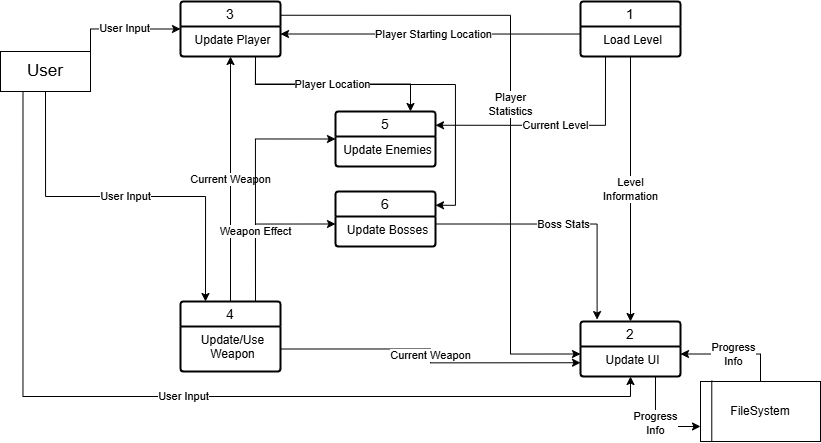

The diagram above was exported from draw.io. Its source (the exported page's mxGraphModel, read from the mxfile embedded in the PNG):
<mxGraphModel dx="934" dy="539" grid="1" gridSize="10" guides="1" tooltips="1" connect="1" arrows="1" fold="1" page="1" pageScale="1" pageWidth="850" pageHeight="1100" math="0" shadow="0">
  <root>
    <mxCell id="0" />
    <mxCell id="1" parent="0" />
    <mxCell id="yZxhQxvFHAR-AuMnY_Uw-11" value="User Input" style="edgeStyle=orthogonalEdgeStyle;rounded=0;orthogonalLoop=1;jettySize=auto;html=1;exitX=1;exitY=0;exitDx=0;exitDy=0;entryX=0;entryY=0.5;entryDx=0;entryDy=0;" edge="1" parent="1" source="yZxhQxvFHAR-AuMnY_Uw-1" target="yZxhQxvFHAR-AuMnY_Uw-3">
      <mxGeometry relative="1" as="geometry" />
    </mxCell>
    <mxCell id="yZxhQxvFHAR-AuMnY_Uw-31" value="User Input" style="edgeStyle=orthogonalEdgeStyle;rounded=0;orthogonalLoop=1;jettySize=auto;html=1;exitX=0.5;exitY=1;exitDx=0;exitDy=0;entryX=0.25;entryY=0;entryDx=0;entryDy=0;" edge="1" parent="1" source="yZxhQxvFHAR-AuMnY_Uw-1" target="yZxhQxvFHAR-AuMnY_Uw-29">
      <mxGeometry relative="1" as="geometry" />
    </mxCell>
    <mxCell id="yZxhQxvFHAR-AuMnY_Uw-32" value="User Input" style="edgeStyle=orthogonalEdgeStyle;rounded=0;orthogonalLoop=1;jettySize=auto;html=1;exitX=0.25;exitY=1;exitDx=0;exitDy=0;entryX=0.5;entryY=1;entryDx=0;entryDy=0;" edge="1" parent="1" source="yZxhQxvFHAR-AuMnY_Uw-1" target="yZxhQxvFHAR-AuMnY_Uw-20">
      <mxGeometry relative="1" as="geometry" />
    </mxCell>
    <mxCell id="yZxhQxvFHAR-AuMnY_Uw-1" value="&lt;font style=&quot;font-size: 17px;&quot;&gt;User&lt;/font&gt;" style="rounded=0;whiteSpace=wrap;html=1;" vertex="1" parent="1">
      <mxGeometry x="40" y="100" width="90" height="40" as="geometry" />
    </mxCell>
    <mxCell id="yZxhQxvFHAR-AuMnY_Uw-39" value="Player&lt;div&gt;Statistics&lt;/div&gt;" style="edgeStyle=orthogonalEdgeStyle;rounded=0;orthogonalLoop=1;jettySize=auto;html=1;exitX=1;exitY=0.25;exitDx=0;exitDy=0;entryX=0;entryY=0.25;entryDx=0;entryDy=0;" edge="1" parent="1" source="yZxhQxvFHAR-AuMnY_Uw-3" target="yZxhQxvFHAR-AuMnY_Uw-20">
      <mxGeometry relative="1" as="geometry">
        <mxPoint x="539.9999999999998" y="390" as="targetPoint" />
        <Array as="points">
          <mxPoint x="550" y="64" />
          <mxPoint x="550" y="403" />
        </Array>
      </mxGeometry>
    </mxCell>
    <mxCell id="yZxhQxvFHAR-AuMnY_Uw-3" value="3" style="swimlane;childLayout=stackLayout;horizontal=1;startSize=25;horizontalStack=0;rounded=1;fontSize=14;fontStyle=0;strokeWidth=2;resizeParent=0;resizeLast=1;shadow=0;dashed=0;align=center;arcSize=4;whiteSpace=wrap;html=1;" vertex="1" parent="1">
      <mxGeometry x="220" y="50" width="100" height="55" as="geometry" />
    </mxCell>
    <mxCell id="yZxhQxvFHAR-AuMnY_Uw-4" value="Update Player" style="align=center;strokeColor=none;fillColor=none;spacingLeft=4;fontSize=12;verticalAlign=top;resizable=0;rotatable=0;part=1;html=1;" vertex="1" parent="yZxhQxvFHAR-AuMnY_Uw-3">
      <mxGeometry y="25" width="100" height="30" as="geometry" />
    </mxCell>
    <mxCell id="yZxhQxvFHAR-AuMnY_Uw-7" value="1" style="swimlane;childLayout=stackLayout;horizontal=1;startSize=25;horizontalStack=0;rounded=1;fontSize=14;fontStyle=0;strokeWidth=2;resizeParent=0;resizeLast=1;shadow=0;dashed=0;align=center;arcSize=4;whiteSpace=wrap;html=1;" vertex="1" parent="1">
      <mxGeometry x="620" y="50" width="100" height="55" as="geometry" />
    </mxCell>
    <mxCell id="yZxhQxvFHAR-AuMnY_Uw-8" value="Load Level" style="align=center;strokeColor=none;fillColor=none;spacingLeft=4;fontSize=12;verticalAlign=top;resizable=0;rotatable=0;part=1;html=1;" vertex="1" parent="yZxhQxvFHAR-AuMnY_Uw-7">
      <mxGeometry y="25" width="100" height="30" as="geometry" />
    </mxCell>
    <mxCell id="yZxhQxvFHAR-AuMnY_Uw-14" value="Player Starting Location" style="edgeStyle=orthogonalEdgeStyle;rounded=0;orthogonalLoop=1;jettySize=auto;html=1;exitX=0;exitY=0;exitDx=0;exitDy=0;entryX=1;entryY=0.25;entryDx=0;entryDy=0;" edge="1" parent="1" source="yZxhQxvFHAR-AuMnY_Uw-8" target="yZxhQxvFHAR-AuMnY_Uw-4">
      <mxGeometry relative="1" as="geometry">
        <Array as="points">
          <mxPoint x="620" y="83" />
        </Array>
      </mxGeometry>
    </mxCell>
    <mxCell id="yZxhQxvFHAR-AuMnY_Uw-15" value="5" style="swimlane;childLayout=stackLayout;horizontal=1;startSize=25;horizontalStack=0;rounded=1;fontSize=14;fontStyle=0;strokeWidth=2;resizeParent=0;resizeLast=1;shadow=0;dashed=0;align=center;arcSize=4;whiteSpace=wrap;html=1;" vertex="1" parent="1">
      <mxGeometry x="375" y="160" width="100" height="55" as="geometry" />
    </mxCell>
    <mxCell id="yZxhQxvFHAR-AuMnY_Uw-16" value="Update Enemies" style="align=center;strokeColor=none;fillColor=none;spacingLeft=4;fontSize=12;verticalAlign=top;resizable=0;rotatable=0;part=1;html=1;" vertex="1" parent="yZxhQxvFHAR-AuMnY_Uw-15">
      <mxGeometry y="25" width="100" height="30" as="geometry" />
    </mxCell>
    <mxCell id="yZxhQxvFHAR-AuMnY_Uw-18" value="Current Level" style="edgeStyle=orthogonalEdgeStyle;rounded=0;orthogonalLoop=1;jettySize=auto;html=1;exitX=0.25;exitY=1;exitDx=0;exitDy=0;entryX=1;entryY=0.25;entryDx=0;entryDy=0;" edge="1" parent="1" source="yZxhQxvFHAR-AuMnY_Uw-8" target="yZxhQxvFHAR-AuMnY_Uw-15">
      <mxGeometry relative="1" as="geometry" />
    </mxCell>
    <mxCell id="yZxhQxvFHAR-AuMnY_Uw-19" value="2" style="swimlane;childLayout=stackLayout;horizontal=1;startSize=25;horizontalStack=0;rounded=1;fontSize=14;fontStyle=0;strokeWidth=2;resizeParent=0;resizeLast=1;shadow=0;dashed=0;align=center;arcSize=4;whiteSpace=wrap;html=1;" vertex="1" parent="1">
      <mxGeometry x="620" y="370" width="100" height="55" as="geometry" />
    </mxCell>
    <mxCell id="yZxhQxvFHAR-AuMnY_Uw-20" value="Update UI" style="align=center;strokeColor=none;fillColor=none;spacingLeft=4;fontSize=12;verticalAlign=top;resizable=0;rotatable=0;part=1;html=1;" vertex="1" parent="yZxhQxvFHAR-AuMnY_Uw-19">
      <mxGeometry y="25" width="100" height="30" as="geometry" />
    </mxCell>
    <mxCell id="yZxhQxvFHAR-AuMnY_Uw-41" value="Progress&lt;div&gt;Info&lt;/div&gt;" style="edgeStyle=orthogonalEdgeStyle;rounded=0;orthogonalLoop=1;jettySize=auto;html=1;exitX=0.5;exitY=0;exitDx=0;exitDy=0;entryX=1;entryY=0.25;entryDx=0;entryDy=0;" edge="1" parent="1" source="yZxhQxvFHAR-AuMnY_Uw-23" target="yZxhQxvFHAR-AuMnY_Uw-20">
      <mxGeometry relative="1" as="geometry" />
    </mxCell>
    <mxCell id="yZxhQxvFHAR-AuMnY_Uw-23" value="FileSystem" style="rounded=0;whiteSpace=wrap;html=1;" vertex="1" parent="1">
      <mxGeometry x="740" y="430" width="120" height="60" as="geometry" />
    </mxCell>
    <mxCell id="yZxhQxvFHAR-AuMnY_Uw-24" value="" style="endArrow=none;html=1;rounded=0;exitX=0.094;exitY=0.997;exitDx=0;exitDy=0;exitPerimeter=0;entryX=0.094;entryY=-0.014;entryDx=0;entryDy=0;entryPerimeter=0;" edge="1" parent="1" source="yZxhQxvFHAR-AuMnY_Uw-23" target="yZxhQxvFHAR-AuMnY_Uw-23">
      <mxGeometry width="50" height="50" relative="1" as="geometry">
        <mxPoint x="380" y="290" as="sourcePoint" />
        <mxPoint x="430" y="240" as="targetPoint" />
      </mxGeometry>
    </mxCell>
    <mxCell id="yZxhQxvFHAR-AuMnY_Uw-25" value="Level&lt;div&gt;Information&lt;/div&gt;" style="edgeStyle=orthogonalEdgeStyle;rounded=0;orthogonalLoop=1;jettySize=auto;html=1;exitX=0.5;exitY=1;exitDx=0;exitDy=0;entryX=0.5;entryY=0;entryDx=0;entryDy=0;" edge="1" parent="1" source="yZxhQxvFHAR-AuMnY_Uw-8" target="yZxhQxvFHAR-AuMnY_Uw-19">
      <mxGeometry relative="1" as="geometry" />
    </mxCell>
    <mxCell id="yZxhQxvFHAR-AuMnY_Uw-26" value="6" style="swimlane;childLayout=stackLayout;horizontal=1;startSize=25;horizontalStack=0;rounded=1;fontSize=14;fontStyle=0;strokeWidth=2;resizeParent=0;resizeLast=1;shadow=0;dashed=0;align=center;arcSize=4;whiteSpace=wrap;html=1;" vertex="1" parent="1">
      <mxGeometry x="375" y="240" width="100" height="55" as="geometry" />
    </mxCell>
    <mxCell id="yZxhQxvFHAR-AuMnY_Uw-27" value="Update Bosses" style="align=center;strokeColor=none;fillColor=none;spacingLeft=4;fontSize=12;verticalAlign=top;resizable=0;rotatable=0;part=1;html=1;" vertex="1" parent="yZxhQxvFHAR-AuMnY_Uw-26">
      <mxGeometry y="25" width="100" height="30" as="geometry" />
    </mxCell>
    <mxCell id="yZxhQxvFHAR-AuMnY_Uw-28" value="Boss Stats" style="edgeStyle=orthogonalEdgeStyle;rounded=0;orthogonalLoop=1;jettySize=auto;html=1;exitX=1;exitY=0.25;exitDx=0;exitDy=0;entryX=0.166;entryY=-0.035;entryDx=0;entryDy=0;entryPerimeter=0;" edge="1" parent="1" source="yZxhQxvFHAR-AuMnY_Uw-27" target="yZxhQxvFHAR-AuMnY_Uw-19">
      <mxGeometry relative="1" as="geometry" />
    </mxCell>
    <mxCell id="yZxhQxvFHAR-AuMnY_Uw-33" value="Current Weapon" style="edgeStyle=orthogonalEdgeStyle;rounded=0;orthogonalLoop=1;jettySize=auto;html=1;exitX=0.5;exitY=0;exitDx=0;exitDy=0;entryX=0.5;entryY=1;entryDx=0;entryDy=0;" edge="1" parent="1" source="yZxhQxvFHAR-AuMnY_Uw-29" target="yZxhQxvFHAR-AuMnY_Uw-4">
      <mxGeometry relative="1" as="geometry" />
    </mxCell>
    <mxCell id="yZxhQxvFHAR-AuMnY_Uw-35" style="edgeStyle=orthogonalEdgeStyle;rounded=0;orthogonalLoop=1;jettySize=auto;html=1;exitX=0.75;exitY=0;exitDx=0;exitDy=0;entryX=0;entryY=0.25;entryDx=0;entryDy=0;" edge="1" parent="1" source="yZxhQxvFHAR-AuMnY_Uw-29" target="yZxhQxvFHAR-AuMnY_Uw-27">
      <mxGeometry relative="1" as="geometry" />
    </mxCell>
    <mxCell id="yZxhQxvFHAR-AuMnY_Uw-29" value="4" style="swimlane;childLayout=stackLayout;horizontal=1;startSize=25;horizontalStack=0;rounded=1;fontSize=14;fontStyle=0;strokeWidth=2;resizeParent=0;resizeLast=1;shadow=0;dashed=0;align=center;arcSize=4;whiteSpace=wrap;html=1;" vertex="1" parent="1">
      <mxGeometry x="220" y="350" width="100" height="70" as="geometry" />
    </mxCell>
    <mxCell id="yZxhQxvFHAR-AuMnY_Uw-30" value="Update/Use&lt;div&gt;Weapon&lt;/div&gt;" style="align=center;strokeColor=none;fillColor=none;spacingLeft=4;fontSize=12;verticalAlign=top;resizable=0;rotatable=0;part=1;html=1;" vertex="1" parent="yZxhQxvFHAR-AuMnY_Uw-29">
      <mxGeometry y="25" width="100" height="45" as="geometry" />
    </mxCell>
    <mxCell id="yZxhQxvFHAR-AuMnY_Uw-34" value="Weapon Effect" style="edgeStyle=orthogonalEdgeStyle;rounded=0;orthogonalLoop=1;jettySize=auto;html=1;exitX=0.75;exitY=0;exitDx=0;exitDy=0;entryX=0;entryY=0.5;entryDx=0;entryDy=0;" edge="1" parent="1" source="yZxhQxvFHAR-AuMnY_Uw-29" target="yZxhQxvFHAR-AuMnY_Uw-15">
      <mxGeometry x="-0.4229" relative="1" as="geometry">
        <Array as="points">
          <mxPoint x="295" y="187" />
        </Array>
        <mxPoint y="-1" as="offset" />
      </mxGeometry>
    </mxCell>
    <mxCell id="yZxhQxvFHAR-AuMnY_Uw-37" style="edgeStyle=orthogonalEdgeStyle;rounded=0;orthogonalLoop=1;jettySize=auto;html=1;exitX=0.75;exitY=1;exitDx=0;exitDy=0;entryX=1;entryY=0.25;entryDx=0;entryDy=0;" edge="1" parent="1" source="yZxhQxvFHAR-AuMnY_Uw-4" target="yZxhQxvFHAR-AuMnY_Uw-26">
      <mxGeometry relative="1" as="geometry">
        <Array as="points">
          <mxPoint x="295" y="133" />
          <mxPoint x="495" y="133" />
          <mxPoint x="495" y="254" />
        </Array>
      </mxGeometry>
    </mxCell>
    <mxCell id="yZxhQxvFHAR-AuMnY_Uw-36" value="Player Location" style="edgeStyle=orthogonalEdgeStyle;rounded=0;orthogonalLoop=1;jettySize=auto;html=1;exitX=0.75;exitY=1;exitDx=0;exitDy=0;entryX=0.75;entryY=0;entryDx=0;entryDy=0;" edge="1" parent="1" source="yZxhQxvFHAR-AuMnY_Uw-4" target="yZxhQxvFHAR-AuMnY_Uw-15">
      <mxGeometry relative="1" as="geometry" />
    </mxCell>
    <mxCell id="yZxhQxvFHAR-AuMnY_Uw-40" value="Progress&lt;div&gt;Info&lt;/div&gt;" style="edgeStyle=orthogonalEdgeStyle;rounded=0;orthogonalLoop=1;jettySize=auto;html=1;exitX=0.75;exitY=1;exitDx=0;exitDy=0;entryX=0;entryY=0.75;entryDx=0;entryDy=0;" edge="1" parent="1" source="yZxhQxvFHAR-AuMnY_Uw-20" target="yZxhQxvFHAR-AuMnY_Uw-23">
      <mxGeometry relative="1" as="geometry" />
    </mxCell>
    <mxCell id="yZxhQxvFHAR-AuMnY_Uw-42" value="Current Weapon" style="edgeStyle=orthogonalEdgeStyle;rounded=0;orthogonalLoop=1;jettySize=auto;html=1;exitX=1;exitY=0.5;exitDx=0;exitDy=0;entryX=0;entryY=0.75;entryDx=0;entryDy=0;" edge="1" parent="1" source="yZxhQxvFHAR-AuMnY_Uw-30" target="yZxhQxvFHAR-AuMnY_Uw-19">
      <mxGeometry relative="1" as="geometry" />
    </mxCell>
  </root>
</mxGraphModel>